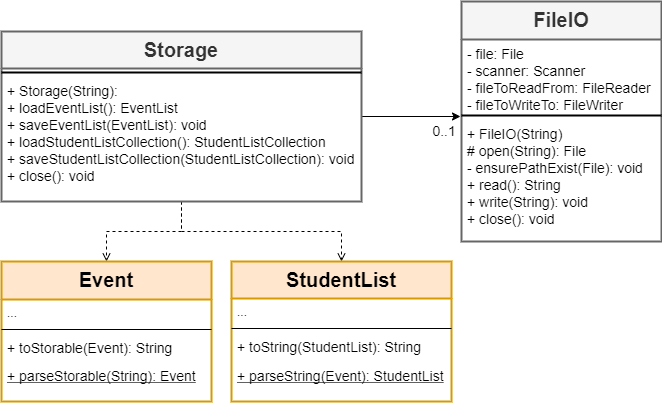

The diagram above was exported from draw.io. Its source (the exported page's mxGraphModel, read from the mxfile embedded in the PNG):
<mxGraphModel dx="1422" dy="766" grid="1" gridSize="10" guides="1" tooltips="1" connect="1" arrows="1" fold="1" page="1" pageScale="1" pageWidth="850" pageHeight="1100" math="0" shadow="0">
  <root>
    <mxCell id="xtDIP0z-HCtutR-OmLd4-0" />
    <mxCell id="xtDIP0z-HCtutR-OmLd4-1" parent="xtDIP0z-HCtutR-OmLd4-0" />
    <mxCell id="xtDIP0z-HCtutR-OmLd4-20" value="&amp;nbsp; &amp;nbsp; &amp;nbsp;0..1" style="edgeStyle=orthogonalEdgeStyle;rounded=0;orthogonalLoop=1;jettySize=auto;html=1;fontSize=14;verticalAlign=top;align=left;entryX=-0.005;entryY=0.625;entryDx=0;entryDy=0;entryPerimeter=0;labelBackgroundColor=none;spacing=2;horizontal=1;spacingTop=0;labelPosition=right;verticalLabelPosition=middle;" parent="xtDIP0z-HCtutR-OmLd4-1" source="xtDIP0z-HCtutR-OmLd4-2" target="xtDIP0z-HCtutR-OmLd4-11" edge="1">
      <mxGeometry relative="1" as="geometry">
        <mxPoint x="566" y="325" as="targetPoint" />
      </mxGeometry>
    </mxCell>
    <mxCell id="xtDIP0z-HCtutR-OmLd4-9" value="FileIO" style="swimlane;fontStyle=1;align=center;verticalAlign=top;childLayout=stackLayout;horizontal=1;startSize=38;horizontalStack=0;resizeParent=1;resizeParentMax=0;resizeLast=0;collapsible=1;marginBottom=0;strokeWidth=2;fontSize=20;fillColor=#f5f5f5;strokeColor=#666666;fontColor=#333333;" parent="xtDIP0z-HCtutR-OmLd4-1" vertex="1">
      <mxGeometry x="570" y="210" width="200" height="240" as="geometry" />
    </mxCell>
    <mxCell id="xtDIP0z-HCtutR-OmLd4-10" value="- file: File&#10;- scanner: Scanner&#10;- fileToReadFrom: FileReader&#10;- fileToWriteTo: FileWriter" style="text;strokeColor=none;fillColor=none;align=left;verticalAlign=top;spacingLeft=4;spacingRight=4;overflow=hidden;rotatable=0;points=[[0,0.5],[1,0.5]];portConstraint=eastwest;fontSize=14;strokeWidth=2;" parent="xtDIP0z-HCtutR-OmLd4-9" vertex="1">
      <mxGeometry y="38" width="200" height="72" as="geometry" />
    </mxCell>
    <mxCell id="xtDIP0z-HCtutR-OmLd4-11" value="" style="line;strokeWidth=2;fillColor=none;align=left;verticalAlign=middle;spacingTop=-1;spacingLeft=3;spacingRight=3;rotatable=0;labelPosition=right;points=[];portConstraint=eastwest;" parent="xtDIP0z-HCtutR-OmLd4-9" vertex="1">
      <mxGeometry y="110" width="200" height="8" as="geometry" />
    </mxCell>
    <mxCell id="xtDIP0z-HCtutR-OmLd4-12" value="+ FileIO(String)&#10;# open(String): File&#10;- ensurePathExist(File): void&#10;+ read(): String&#10;+ write(String): void&#10;+ close(): void" style="text;strokeColor=none;fillColor=none;align=left;verticalAlign=top;spacingLeft=4;spacingRight=4;overflow=hidden;rotatable=0;points=[[0,0.5],[1,0.5]];portConstraint=eastwest;fontSize=14;strokeWidth=2;" parent="xtDIP0z-HCtutR-OmLd4-9" vertex="1">
      <mxGeometry y="118" width="200" height="122" as="geometry" />
    </mxCell>
    <mxCell id="QRIpJW1noC-BdL6tqbbJ-20" style="edgeStyle=orthogonalEdgeStyle;rounded=0;orthogonalLoop=1;jettySize=auto;html=1;entryX=0.5;entryY=0;entryDx=0;entryDy=0;fontSize=14;align=left;dashed=1;endArrow=open;endFill=0;" parent="xtDIP0z-HCtutR-OmLd4-1" source="xtDIP0z-HCtutR-OmLd4-2" target="QRIpJW1noC-BdL6tqbbJ-1" edge="1">
      <mxGeometry relative="1" as="geometry" />
    </mxCell>
    <mxCell id="QRIpJW1noC-BdL6tqbbJ-21" style="edgeStyle=orthogonalEdgeStyle;rounded=0;orthogonalLoop=1;jettySize=auto;html=1;fontSize=14;align=left;dashed=1;endArrow=open;endFill=0;" parent="xtDIP0z-HCtutR-OmLd4-1" source="xtDIP0z-HCtutR-OmLd4-2" target="QRIpJW1noC-BdL6tqbbJ-13" edge="1">
      <mxGeometry relative="1" as="geometry" />
    </mxCell>
    <mxCell id="xtDIP0z-HCtutR-OmLd4-2" value="Storage" style="swimlane;fontStyle=1;align=center;verticalAlign=top;childLayout=stackLayout;horizontal=1;startSize=37;horizontalStack=0;resizeParent=1;resizeParentMax=0;resizeLast=0;collapsible=1;marginBottom=0;strokeWidth=2;fontSize=20;fillColor=#f5f5f5;strokeColor=#666666;fontColor=#333333;" parent="xtDIP0z-HCtutR-OmLd4-1" vertex="1">
      <mxGeometry x="110" y="240" width="360" height="170" as="geometry">
        <mxRectangle x="150" y="80" width="90" height="26" as="alternateBounds" />
      </mxGeometry>
    </mxCell>
    <mxCell id="xtDIP0z-HCtutR-OmLd4-4" value="" style="line;strokeWidth=2;fillColor=none;align=left;verticalAlign=middle;spacingTop=-1;spacingLeft=3;spacingRight=3;rotatable=0;labelPosition=right;points=[];portConstraint=eastwest;" parent="xtDIP0z-HCtutR-OmLd4-2" vertex="1">
      <mxGeometry y="37" width="360" height="8" as="geometry" />
    </mxCell>
    <mxCell id="xtDIP0z-HCtutR-OmLd4-5" value="+ Storage(String): &#10;+ loadEventList(): EventList&#10;+ saveEventList(EventList): void&#10;+ loadStudentListCollection(): StudentListCollection&#10;+ saveStudentListCollection(StudentListCollection): void&#10;+ close(): void" style="text;align=left;verticalAlign=top;spacingLeft=4;spacingRight=4;overflow=hidden;rotatable=0;points=[[0,0.5],[1,0.5]];portConstraint=eastwest;fontStyle=0;fontSize=14;strokeWidth=2;fillColor=none;" parent="xtDIP0z-HCtutR-OmLd4-2" vertex="1">
      <mxGeometry y="45" width="360" height="125" as="geometry" />
    </mxCell>
    <mxCell id="QRIpJW1noC-BdL6tqbbJ-1" value="Event" style="swimlane;fontStyle=1;align=center;verticalAlign=top;childLayout=stackLayout;horizontal=1;startSize=38;horizontalStack=0;resizeParent=1;resizeParentMax=0;resizeLast=0;collapsible=1;marginBottom=0;strokeColor=#d79b00;strokeWidth=2;fillColor=#ffe6cc;fontSize=20;" parent="xtDIP0z-HCtutR-OmLd4-1" vertex="1">
      <mxGeometry x="110" y="470" width="210" height="140" as="geometry" />
    </mxCell>
    <mxCell id="QRIpJW1noC-BdL6tqbbJ-2" value="..." style="text;strokeColor=none;fillColor=none;align=left;verticalAlign=top;spacingLeft=4;spacingRight=4;overflow=hidden;rotatable=0;points=[[0,0.5],[1,0.5]];portConstraint=eastwest;" parent="QRIpJW1noC-BdL6tqbbJ-1" vertex="1">
      <mxGeometry y="38" width="210" height="26" as="geometry" />
    </mxCell>
    <mxCell id="QRIpJW1noC-BdL6tqbbJ-3" value="" style="line;strokeWidth=1;fillColor=none;align=left;verticalAlign=middle;spacingTop=-1;spacingLeft=3;spacingRight=3;rotatable=0;labelPosition=right;points=[];portConstraint=eastwest;" parent="QRIpJW1noC-BdL6tqbbJ-1" vertex="1">
      <mxGeometry y="64" width="210" height="8" as="geometry" />
    </mxCell>
    <mxCell id="QRIpJW1noC-BdL6tqbbJ-4" value="+ toStorable(Event): String" style="text;strokeColor=none;fillColor=none;align=left;verticalAlign=top;spacingLeft=4;spacingRight=4;overflow=hidden;rotatable=0;points=[[0,0.5],[1,0.5]];portConstraint=eastwest;fontSize=14;" parent="QRIpJW1noC-BdL6tqbbJ-1" vertex="1">
      <mxGeometry y="72" width="210" height="28" as="geometry" />
    </mxCell>
    <mxCell id="QRIpJW1noC-BdL6tqbbJ-17" value="+ parseStorable(String): Event" style="text;strokeColor=none;fillColor=none;align=left;verticalAlign=top;spacingLeft=4;spacingRight=4;overflow=hidden;rotatable=0;points=[[0,0.5],[1,0.5]];portConstraint=eastwest;fontSize=14;fontStyle=4" parent="QRIpJW1noC-BdL6tqbbJ-1" vertex="1">
      <mxGeometry y="100" width="210" height="40" as="geometry" />
    </mxCell>
    <mxCell id="QRIpJW1noC-BdL6tqbbJ-13" value="StudentList" style="swimlane;fontStyle=1;align=center;verticalAlign=top;childLayout=stackLayout;horizontal=1;startSize=37;horizontalStack=0;resizeParent=1;resizeParentMax=0;resizeLast=0;collapsible=1;marginBottom=0;strokeColor=#d79b00;strokeWidth=2;fillColor=#ffe6cc;fontSize=20;" parent="xtDIP0z-HCtutR-OmLd4-1" vertex="1">
      <mxGeometry x="340" y="470" width="220" height="140" as="geometry" />
    </mxCell>
    <mxCell id="QRIpJW1noC-BdL6tqbbJ-14" value="..." style="text;strokeColor=none;fillColor=none;align=left;verticalAlign=top;spacingLeft=4;spacingRight=4;overflow=hidden;rotatable=0;points=[[0,0.5],[1,0.5]];portConstraint=eastwest;" parent="QRIpJW1noC-BdL6tqbbJ-13" vertex="1">
      <mxGeometry y="37" width="220" height="26" as="geometry" />
    </mxCell>
    <mxCell id="QRIpJW1noC-BdL6tqbbJ-15" value="" style="line;strokeWidth=1;fillColor=none;align=left;verticalAlign=middle;spacingTop=-1;spacingLeft=3;spacingRight=3;rotatable=0;labelPosition=right;points=[];portConstraint=eastwest;" parent="QRIpJW1noC-BdL6tqbbJ-13" vertex="1">
      <mxGeometry y="63" width="220" height="8" as="geometry" />
    </mxCell>
    <mxCell id="QRIpJW1noC-BdL6tqbbJ-16" value="+ toString(StudentList): String" style="text;strokeColor=none;fillColor=none;align=left;verticalAlign=top;spacingLeft=4;spacingRight=4;overflow=hidden;rotatable=0;points=[[0,0.5],[1,0.5]];portConstraint=eastwest;fontSize=14;" parent="QRIpJW1noC-BdL6tqbbJ-13" vertex="1">
      <mxGeometry y="71" width="220" height="29" as="geometry" />
    </mxCell>
    <mxCell id="QRIpJW1noC-BdL6tqbbJ-18" value="+ parseString(Event): StudentList" style="text;strokeColor=none;fillColor=none;align=left;verticalAlign=top;spacingLeft=4;spacingRight=4;overflow=hidden;rotatable=0;points=[[0,0.5],[1,0.5]];portConstraint=eastwest;fontSize=14;fontStyle=4" parent="QRIpJW1noC-BdL6tqbbJ-13" vertex="1">
      <mxGeometry y="100" width="220" height="40" as="geometry" />
    </mxCell>
  </root>
</mxGraphModel>